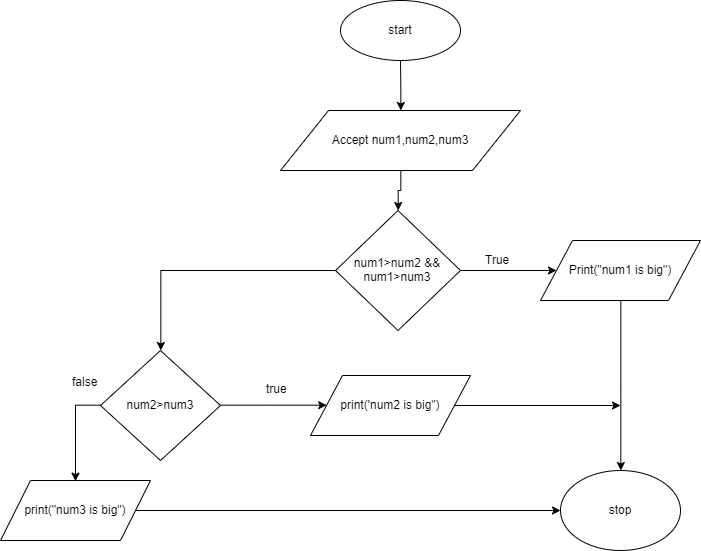

The diagram above was exported from draw.io. Its source (the exported page's mxGraphModel, read from the mxfile embedded in the PNG):
<mxGraphModel dx="1685" dy="504" grid="1" gridSize="10" guides="1" tooltips="1" connect="1" arrows="1" fold="1" page="1" pageScale="1" pageWidth="850" pageHeight="1100" math="0" shadow="0">
  <root>
    <mxCell id="0" />
    <mxCell id="1" parent="0" />
    <mxCell id="3Nys2mBNzRZ-WfweIWHW-6" style="edgeStyle=orthogonalEdgeStyle;rounded=0;orthogonalLoop=1;jettySize=auto;html=1;entryX=0.5;entryY=0;entryDx=0;entryDy=0;" edge="1" parent="1" source="3Nys2mBNzRZ-WfweIWHW-1" target="3Nys2mBNzRZ-WfweIWHW-2">
      <mxGeometry relative="1" as="geometry" />
    </mxCell>
    <mxCell id="3Nys2mBNzRZ-WfweIWHW-1" value="start" style="ellipse;whiteSpace=wrap;html=1;" vertex="1" parent="1">
      <mxGeometry x="340" y="10" width="120" height="60" as="geometry" />
    </mxCell>
    <mxCell id="3Nys2mBNzRZ-WfweIWHW-5" style="edgeStyle=orthogonalEdgeStyle;rounded=0;orthogonalLoop=1;jettySize=auto;html=1;exitX=0.5;exitY=1;exitDx=0;exitDy=0;entryX=0.5;entryY=0;entryDx=0;entryDy=0;" edge="1" parent="1" source="3Nys2mBNzRZ-WfweIWHW-2" target="3Nys2mBNzRZ-WfweIWHW-3">
      <mxGeometry relative="1" as="geometry" />
    </mxCell>
    <mxCell id="3Nys2mBNzRZ-WfweIWHW-2" value="Accept num1,num2,num3" style="shape=parallelogram;perimeter=parallelogramPerimeter;whiteSpace=wrap;html=1;" vertex="1" parent="1">
      <mxGeometry x="280" y="120" width="240" height="60" as="geometry" />
    </mxCell>
    <mxCell id="3Nys2mBNzRZ-WfweIWHW-7" style="edgeStyle=orthogonalEdgeStyle;rounded=0;orthogonalLoop=1;jettySize=auto;html=1;" edge="1" parent="1" source="3Nys2mBNzRZ-WfweIWHW-3" target="3Nys2mBNzRZ-WfweIWHW-8">
      <mxGeometry relative="1" as="geometry">
        <mxPoint x="600" y="280" as="targetPoint" />
      </mxGeometry>
    </mxCell>
    <mxCell id="3Nys2mBNzRZ-WfweIWHW-10" style="edgeStyle=orthogonalEdgeStyle;rounded=0;orthogonalLoop=1;jettySize=auto;html=1;exitX=0;exitY=0.5;exitDx=0;exitDy=0;entryX=0.5;entryY=0;entryDx=0;entryDy=0;" edge="1" parent="1" source="3Nys2mBNzRZ-WfweIWHW-3" target="3Nys2mBNzRZ-WfweIWHW-11">
      <mxGeometry relative="1" as="geometry">
        <mxPoint x="160" y="280" as="targetPoint" />
      </mxGeometry>
    </mxCell>
    <mxCell id="3Nys2mBNzRZ-WfweIWHW-3" value="num1&amp;gt;num2 &amp;amp;&amp;amp; num1&amp;gt;num3" style="rhombus;whiteSpace=wrap;html=1;" vertex="1" parent="1">
      <mxGeometry x="335" y="220" width="125" height="120" as="geometry" />
    </mxCell>
    <mxCell id="3Nys2mBNzRZ-WfweIWHW-21" style="edgeStyle=orthogonalEdgeStyle;rounded=0;orthogonalLoop=1;jettySize=auto;html=1;entryX=0.5;entryY=0;entryDx=0;entryDy=0;" edge="1" parent="1" source="3Nys2mBNzRZ-WfweIWHW-8" target="3Nys2mBNzRZ-WfweIWHW-20">
      <mxGeometry relative="1" as="geometry" />
    </mxCell>
    <mxCell id="3Nys2mBNzRZ-WfweIWHW-8" value="Print(&quot;num1 is big&quot;)" style="shape=parallelogram;perimeter=parallelogramPerimeter;whiteSpace=wrap;html=1;" vertex="1" parent="1">
      <mxGeometry x="540" y="250" width="160" height="60" as="geometry" />
    </mxCell>
    <mxCell id="3Nys2mBNzRZ-WfweIWHW-9" value="True" style="text;html=1;resizable=0;points=[];autosize=1;align=left;verticalAlign=top;spacingTop=-4;" vertex="1" parent="1">
      <mxGeometry x="483" y="260" width="40" height="20" as="geometry" />
    </mxCell>
    <mxCell id="3Nys2mBNzRZ-WfweIWHW-12" style="edgeStyle=orthogonalEdgeStyle;rounded=0;orthogonalLoop=1;jettySize=auto;html=1;" edge="1" parent="1" source="3Nys2mBNzRZ-WfweIWHW-11" target="3Nys2mBNzRZ-WfweIWHW-13">
      <mxGeometry relative="1" as="geometry">
        <mxPoint x="370" y="415" as="targetPoint" />
      </mxGeometry>
    </mxCell>
    <mxCell id="3Nys2mBNzRZ-WfweIWHW-14" style="edgeStyle=orthogonalEdgeStyle;rounded=0;orthogonalLoop=1;jettySize=auto;html=1;exitX=0;exitY=0.5;exitDx=0;exitDy=0;entryX=0.5;entryY=0;entryDx=0;entryDy=0;" edge="1" parent="1" source="3Nys2mBNzRZ-WfweIWHW-11" target="3Nys2mBNzRZ-WfweIWHW-17">
      <mxGeometry relative="1" as="geometry">
        <mxPoint x="40" y="415" as="targetPoint" />
      </mxGeometry>
    </mxCell>
    <mxCell id="3Nys2mBNzRZ-WfweIWHW-11" value="num2&amp;gt;num3" style="rhombus;whiteSpace=wrap;html=1;" vertex="1" parent="1">
      <mxGeometry x="100" y="360" width="120" height="110" as="geometry" />
    </mxCell>
    <mxCell id="3Nys2mBNzRZ-WfweIWHW-19" style="edgeStyle=orthogonalEdgeStyle;rounded=0;orthogonalLoop=1;jettySize=auto;html=1;" edge="1" parent="1" source="3Nys2mBNzRZ-WfweIWHW-13">
      <mxGeometry relative="1" as="geometry">
        <mxPoint x="620" y="415" as="targetPoint" />
      </mxGeometry>
    </mxCell>
    <mxCell id="3Nys2mBNzRZ-WfweIWHW-13" value="print('num2 is big&quot;)" style="shape=parallelogram;perimeter=parallelogramPerimeter;whiteSpace=wrap;html=1;" vertex="1" parent="1">
      <mxGeometry x="310" y="385" width="160" height="60" as="geometry" />
    </mxCell>
    <mxCell id="3Nys2mBNzRZ-WfweIWHW-15" value="false" style="text;html=1;resizable=0;points=[];autosize=1;align=left;verticalAlign=top;spacingTop=-4;" vertex="1" parent="1">
      <mxGeometry x="70" y="382" width="40" height="20" as="geometry" />
    </mxCell>
    <mxCell id="3Nys2mBNzRZ-WfweIWHW-16" value="true" style="text;html=1;resizable=0;points=[];autosize=1;align=left;verticalAlign=top;spacingTop=-4;" vertex="1" parent="1">
      <mxGeometry x="264" y="389" width="40" height="20" as="geometry" />
    </mxCell>
    <mxCell id="3Nys2mBNzRZ-WfweIWHW-18" style="edgeStyle=orthogonalEdgeStyle;rounded=0;orthogonalLoop=1;jettySize=auto;html=1;" edge="1" parent="1" source="3Nys2mBNzRZ-WfweIWHW-17" target="3Nys2mBNzRZ-WfweIWHW-20">
      <mxGeometry relative="1" as="geometry">
        <mxPoint x="570" y="520" as="targetPoint" />
      </mxGeometry>
    </mxCell>
    <mxCell id="3Nys2mBNzRZ-WfweIWHW-17" value="print(&quot;num3 is big&quot;)" style="shape=parallelogram;perimeter=parallelogramPerimeter;whiteSpace=wrap;html=1;" vertex="1" parent="1">
      <mxGeometry y="490" width="150" height="60" as="geometry" />
    </mxCell>
    <mxCell id="3Nys2mBNzRZ-WfweIWHW-20" value="stop" style="ellipse;whiteSpace=wrap;html=1;" vertex="1" parent="1">
      <mxGeometry x="560" y="480" width="120" height="80" as="geometry" />
    </mxCell>
  </root>
</mxGraphModel>